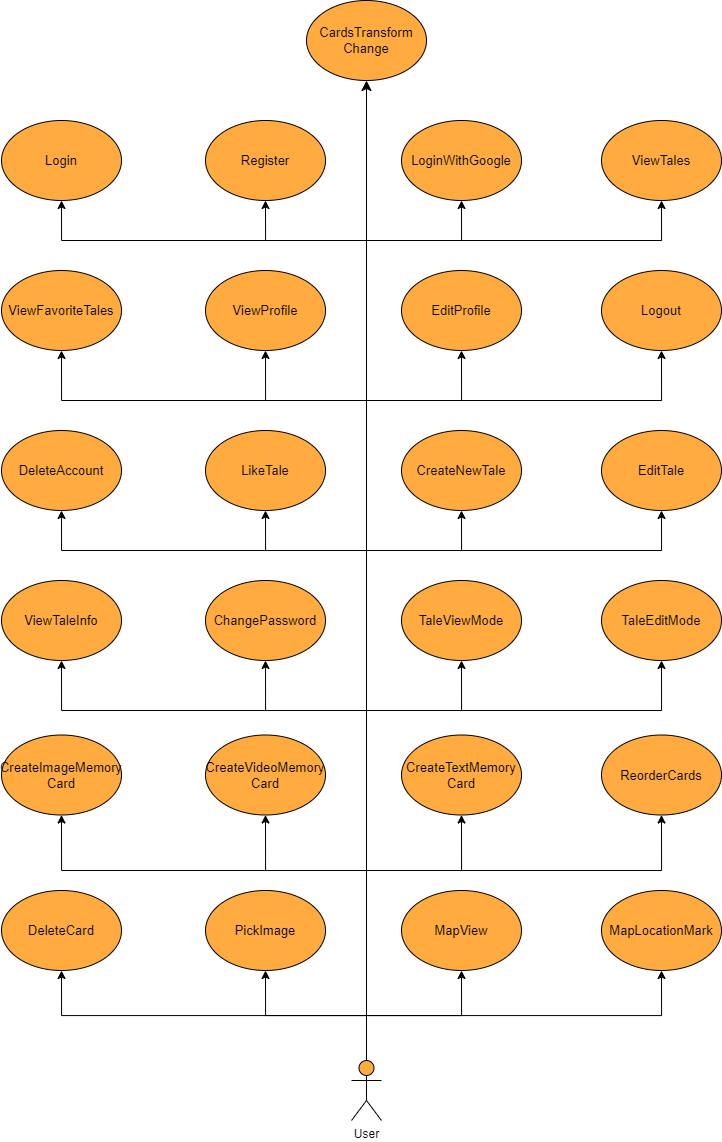

The diagram above was exported from draw.io. Its source (the exported page's mxGraphModel, read from the mxfile embedded in the PNG):
<mxGraphModel dx="565" dy="2106" grid="1" gridSize="10" guides="1" tooltips="1" connect="1" arrows="1" fold="1" page="1" pageScale="1" pageWidth="827" pageHeight="1169" math="0" shadow="0">
  <root>
    <mxCell id="0" />
    <mxCell id="1" parent="0" />
    <mxCell id="ET9aBbZn6iqBtlQ4xHGF-1" value="Register" style="ellipse;whiteSpace=wrap;html=1;fillColor=#ffab40;fontSize=13;" parent="1" vertex="1">
      <mxGeometry x="354" y="-110" width="120" height="80" as="geometry" />
    </mxCell>
    <mxCell id="ET9aBbZn6iqBtlQ4xHGF-2" value="LoginWithGoogle" style="ellipse;whiteSpace=wrap;html=1;fillColor=#ffab40;fontSize=13;" parent="1" vertex="1">
      <mxGeometry x="550" y="-110" width="120" height="80" as="geometry" />
    </mxCell>
    <mxCell id="ET9aBbZn6iqBtlQ4xHGF-3" value="Login" style="ellipse;whiteSpace=wrap;html=1;fillColor=#ffab40;fontSize=13;" parent="1" vertex="1">
      <mxGeometry x="150" y="-110" width="120" height="80" as="geometry" />
    </mxCell>
    <mxCell id="ET9aBbZn6iqBtlQ4xHGF-4" value="ViewTales" style="ellipse;whiteSpace=wrap;html=1;fillColor=#ffab40;fontSize=13;" parent="1" vertex="1">
      <mxGeometry x="750" y="-110" width="120" height="80" as="geometry" />
    </mxCell>
    <mxCell id="ET9aBbZn6iqBtlQ4xHGF-5" value="ViewProfile" style="ellipse;whiteSpace=wrap;html=1;fillColor=#ffab40;fontSize=13;" parent="1" vertex="1">
      <mxGeometry x="354" y="40" width="120" height="80" as="geometry" />
    </mxCell>
    <mxCell id="ET9aBbZn6iqBtlQ4xHGF-6" value="EditProfile" style="ellipse;whiteSpace=wrap;html=1;fillColor=#ffab40;fontSize=13;" parent="1" vertex="1">
      <mxGeometry x="550" y="40" width="120" height="80" as="geometry" />
    </mxCell>
    <mxCell id="ET9aBbZn6iqBtlQ4xHGF-7" value="ViewFavoriteTales" style="ellipse;whiteSpace=wrap;html=1;fillColor=#ffab40;fontSize=13;" parent="1" vertex="1">
      <mxGeometry x="150" y="40" width="120" height="80" as="geometry" />
    </mxCell>
    <mxCell id="ET9aBbZn6iqBtlQ4xHGF-8" value="Logout" style="ellipse;whiteSpace=wrap;html=1;fillColor=#ffab40;fontSize=13;" parent="1" vertex="1">
      <mxGeometry x="750" y="40" width="120" height="80" as="geometry" />
    </mxCell>
    <mxCell id="ET9aBbZn6iqBtlQ4xHGF-10" value="LikeTale" style="ellipse;whiteSpace=wrap;html=1;fillColor=#ffab40;fontSize=13;" parent="1" vertex="1">
      <mxGeometry x="354" y="200" width="120" height="80" as="geometry" />
    </mxCell>
    <mxCell id="ET9aBbZn6iqBtlQ4xHGF-11" value="CreateNewTale" style="ellipse;whiteSpace=wrap;html=1;fillColor=#ffab40;fontSize=13;" parent="1" vertex="1">
      <mxGeometry x="550" y="200" width="120" height="80" as="geometry" />
    </mxCell>
    <mxCell id="ET9aBbZn6iqBtlQ4xHGF-12" value="DeleteAccount" style="ellipse;whiteSpace=wrap;html=1;fillColor=#ffab40;fontSize=13;" parent="1" vertex="1">
      <mxGeometry x="150" y="200" width="120" height="80" as="geometry" />
    </mxCell>
    <mxCell id="ET9aBbZn6iqBtlQ4xHGF-13" value="EditTale" style="ellipse;whiteSpace=wrap;html=1;fillColor=#ffab40;fontSize=13;" parent="1" vertex="1">
      <mxGeometry x="750" y="200" width="120" height="80" as="geometry" />
    </mxCell>
    <mxCell id="ET9aBbZn6iqBtlQ4xHGF-14" value="ChangePassword" style="ellipse;whiteSpace=wrap;html=1;fillColor=#ffab40;fontSize=13;" parent="1" vertex="1">
      <mxGeometry x="354" y="350" width="120" height="80" as="geometry" />
    </mxCell>
    <mxCell id="ET9aBbZn6iqBtlQ4xHGF-15" value="TaleViewMode" style="ellipse;whiteSpace=wrap;html=1;fillColor=#ffab40;fontSize=13;" parent="1" vertex="1">
      <mxGeometry x="550" y="350" width="120" height="80" as="geometry" />
    </mxCell>
    <mxCell id="ET9aBbZn6iqBtlQ4xHGF-16" value="ViewTaleInfo" style="ellipse;whiteSpace=wrap;html=1;fillColor=#ffab40;fontSize=13;" parent="1" vertex="1">
      <mxGeometry x="150" y="350" width="120" height="80" as="geometry" />
    </mxCell>
    <mxCell id="ET9aBbZn6iqBtlQ4xHGF-17" value="TaleEditMode" style="ellipse;whiteSpace=wrap;html=1;fillColor=#ffab40;fontSize=13;" parent="1" vertex="1">
      <mxGeometry x="750" y="350" width="120" height="80" as="geometry" />
    </mxCell>
    <mxCell id="ET9aBbZn6iqBtlQ4xHGF-18" value="CreateVideoMemory&lt;br style=&quot;font-size: 13px;&quot;&gt;Card" style="ellipse;whiteSpace=wrap;html=1;fillColor=#ffab40;fontSize=13;" parent="1" vertex="1">
      <mxGeometry x="354" y="504.5" width="120" height="80" as="geometry" />
    </mxCell>
    <mxCell id="ET9aBbZn6iqBtlQ4xHGF-19" value="CreateTextMemory&lt;br style=&quot;font-size: 13px;&quot;&gt;Card" style="ellipse;whiteSpace=wrap;html=1;fillColor=#ffab40;fontSize=13;" parent="1" vertex="1">
      <mxGeometry x="550" y="504.5" width="120" height="80" as="geometry" />
    </mxCell>
    <mxCell id="ET9aBbZn6iqBtlQ4xHGF-20" value="CreateImageMemory&lt;br style=&quot;font-size: 13px;&quot;&gt;Card" style="ellipse;whiteSpace=wrap;html=1;fillColor=#ffab40;fontSize=13;" parent="1" vertex="1">
      <mxGeometry x="150" y="504.5" width="120" height="80" as="geometry" />
    </mxCell>
    <mxCell id="ET9aBbZn6iqBtlQ4xHGF-21" value="ReorderCards" style="ellipse;whiteSpace=wrap;html=1;fillColor=#ffab40;fontSize=13;" parent="1" vertex="1">
      <mxGeometry x="750" y="504.5" width="120" height="80" as="geometry" />
    </mxCell>
    <mxCell id="ET9aBbZn6iqBtlQ4xHGF-25" value="PickImage" style="ellipse;whiteSpace=wrap;html=1;fillColor=#ffab40;fontSize=13;" parent="1" vertex="1">
      <mxGeometry x="354" y="660" width="120" height="80" as="geometry" />
    </mxCell>
    <mxCell id="ET9aBbZn6iqBtlQ4xHGF-26" value="MapView" style="ellipse;whiteSpace=wrap;html=1;fillColor=#ffab40;fontSize=13;" parent="1" vertex="1">
      <mxGeometry x="550" y="660" width="120" height="80" as="geometry" />
    </mxCell>
    <mxCell id="ET9aBbZn6iqBtlQ4xHGF-27" value="DeleteCard" style="ellipse;whiteSpace=wrap;html=1;fillColor=#ffab40;fontSize=13;" parent="1" vertex="1">
      <mxGeometry x="150" y="660" width="120" height="80" as="geometry" />
    </mxCell>
    <mxCell id="ET9aBbZn6iqBtlQ4xHGF-28" value="MapLocationMark" style="ellipse;whiteSpace=wrap;html=1;fillColor=#ffab40;fontSize=13;" parent="1" vertex="1">
      <mxGeometry x="750" y="660" width="120" height="80" as="geometry" />
    </mxCell>
    <mxCell id="ET9aBbZn6iqBtlQ4xHGF-35" style="edgeStyle=orthogonalEdgeStyle;rounded=0;orthogonalLoop=1;jettySize=auto;html=1;exitX=0.5;exitY=0;exitDx=0;exitDy=0;exitPerimeter=0;entryX=0.5;entryY=1;entryDx=0;entryDy=0;" parent="1" source="ET9aBbZn6iqBtlQ4xHGF-33" target="ET9aBbZn6iqBtlQ4xHGF-26" edge="1">
      <mxGeometry relative="1" as="geometry" />
    </mxCell>
    <mxCell id="ET9aBbZn6iqBtlQ4xHGF-36" style="edgeStyle=orthogonalEdgeStyle;rounded=0;orthogonalLoop=1;jettySize=auto;html=1;exitX=0.5;exitY=0;exitDx=0;exitDy=0;exitPerimeter=0;entryX=0.5;entryY=1;entryDx=0;entryDy=0;" parent="1" source="ET9aBbZn6iqBtlQ4xHGF-33" target="ET9aBbZn6iqBtlQ4xHGF-28" edge="1">
      <mxGeometry relative="1" as="geometry" />
    </mxCell>
    <mxCell id="ET9aBbZn6iqBtlQ4xHGF-37" style="edgeStyle=orthogonalEdgeStyle;rounded=0;orthogonalLoop=1;jettySize=auto;html=1;exitX=0.5;exitY=0;exitDx=0;exitDy=0;exitPerimeter=0;entryX=0.5;entryY=1;entryDx=0;entryDy=0;" parent="1" source="ET9aBbZn6iqBtlQ4xHGF-33" target="ET9aBbZn6iqBtlQ4xHGF-25" edge="1">
      <mxGeometry relative="1" as="geometry" />
    </mxCell>
    <mxCell id="ET9aBbZn6iqBtlQ4xHGF-38" style="edgeStyle=orthogonalEdgeStyle;rounded=0;orthogonalLoop=1;jettySize=auto;html=1;exitX=0.5;exitY=0;exitDx=0;exitDy=0;exitPerimeter=0;entryX=0.5;entryY=1;entryDx=0;entryDy=0;" parent="1" source="ET9aBbZn6iqBtlQ4xHGF-33" target="ET9aBbZn6iqBtlQ4xHGF-27" edge="1">
      <mxGeometry relative="1" as="geometry" />
    </mxCell>
    <mxCell id="ET9aBbZn6iqBtlQ4xHGF-39" style="edgeStyle=orthogonalEdgeStyle;rounded=0;orthogonalLoop=1;jettySize=auto;html=1;exitX=0.5;exitY=0;exitDx=0;exitDy=0;exitPerimeter=0;entryX=0.5;entryY=1;entryDx=0;entryDy=0;" parent="1" source="ET9aBbZn6iqBtlQ4xHGF-33" target="ET9aBbZn6iqBtlQ4xHGF-19" edge="1">
      <mxGeometry relative="1" as="geometry">
        <Array as="points">
          <mxPoint x="515" y="640" />
          <mxPoint x="610" y="640" />
        </Array>
      </mxGeometry>
    </mxCell>
    <mxCell id="ET9aBbZn6iqBtlQ4xHGF-40" style="edgeStyle=orthogonalEdgeStyle;rounded=0;orthogonalLoop=1;jettySize=auto;html=1;exitX=0.5;exitY=0;exitDx=0;exitDy=0;exitPerimeter=0;entryX=0.5;entryY=1;entryDx=0;entryDy=0;" parent="1" source="ET9aBbZn6iqBtlQ4xHGF-33" target="ET9aBbZn6iqBtlQ4xHGF-21" edge="1">
      <mxGeometry relative="1" as="geometry">
        <Array as="points">
          <mxPoint x="515" y="640" />
          <mxPoint x="810" y="640" />
        </Array>
      </mxGeometry>
    </mxCell>
    <mxCell id="ET9aBbZn6iqBtlQ4xHGF-41" style="edgeStyle=orthogonalEdgeStyle;rounded=0;orthogonalLoop=1;jettySize=auto;html=1;exitX=0.5;exitY=0;exitDx=0;exitDy=0;exitPerimeter=0;entryX=0.5;entryY=1;entryDx=0;entryDy=0;" parent="1" source="ET9aBbZn6iqBtlQ4xHGF-33" target="ET9aBbZn6iqBtlQ4xHGF-18" edge="1">
      <mxGeometry relative="1" as="geometry">
        <Array as="points">
          <mxPoint x="515" y="640" />
          <mxPoint x="414" y="640" />
        </Array>
      </mxGeometry>
    </mxCell>
    <mxCell id="ET9aBbZn6iqBtlQ4xHGF-42" style="edgeStyle=orthogonalEdgeStyle;rounded=0;orthogonalLoop=1;jettySize=auto;html=1;exitX=0.5;exitY=0;exitDx=0;exitDy=0;exitPerimeter=0;entryX=0.5;entryY=1;entryDx=0;entryDy=0;" parent="1" source="ET9aBbZn6iqBtlQ4xHGF-33" target="ET9aBbZn6iqBtlQ4xHGF-20" edge="1">
      <mxGeometry relative="1" as="geometry">
        <Array as="points">
          <mxPoint x="515" y="640" />
          <mxPoint x="210" y="640" />
        </Array>
      </mxGeometry>
    </mxCell>
    <mxCell id="ET9aBbZn6iqBtlQ4xHGF-43" style="edgeStyle=orthogonalEdgeStyle;rounded=0;orthogonalLoop=1;jettySize=auto;html=1;exitX=0.5;exitY=0;exitDx=0;exitDy=0;exitPerimeter=0;entryX=0.5;entryY=1;entryDx=0;entryDy=0;" parent="1" source="ET9aBbZn6iqBtlQ4xHGF-33" target="ET9aBbZn6iqBtlQ4xHGF-15" edge="1">
      <mxGeometry relative="1" as="geometry">
        <Array as="points">
          <mxPoint x="515" y="480" />
          <mxPoint x="610" y="480" />
        </Array>
      </mxGeometry>
    </mxCell>
    <mxCell id="ET9aBbZn6iqBtlQ4xHGF-44" style="edgeStyle=orthogonalEdgeStyle;rounded=0;orthogonalLoop=1;jettySize=auto;html=1;exitX=0.5;exitY=0;exitDx=0;exitDy=0;exitPerimeter=0;entryX=0.5;entryY=1;entryDx=0;entryDy=0;" parent="1" source="ET9aBbZn6iqBtlQ4xHGF-33" target="ET9aBbZn6iqBtlQ4xHGF-17" edge="1">
      <mxGeometry relative="1" as="geometry">
        <Array as="points">
          <mxPoint x="515" y="480" />
          <mxPoint x="810" y="480" />
        </Array>
      </mxGeometry>
    </mxCell>
    <mxCell id="ET9aBbZn6iqBtlQ4xHGF-45" style="edgeStyle=orthogonalEdgeStyle;rounded=0;orthogonalLoop=1;jettySize=auto;html=1;exitX=0.5;exitY=0;exitDx=0;exitDy=0;exitPerimeter=0;entryX=0.5;entryY=1;entryDx=0;entryDy=0;" parent="1" source="ET9aBbZn6iqBtlQ4xHGF-33" target="ET9aBbZn6iqBtlQ4xHGF-14" edge="1">
      <mxGeometry relative="1" as="geometry">
        <Array as="points">
          <mxPoint x="515" y="480" />
          <mxPoint x="414" y="480" />
        </Array>
      </mxGeometry>
    </mxCell>
    <mxCell id="ET9aBbZn6iqBtlQ4xHGF-46" style="edgeStyle=orthogonalEdgeStyle;rounded=0;orthogonalLoop=1;jettySize=auto;html=1;exitX=0.5;exitY=0;exitDx=0;exitDy=0;exitPerimeter=0;entryX=0.5;entryY=1;entryDx=0;entryDy=0;" parent="1" source="ET9aBbZn6iqBtlQ4xHGF-33" target="ET9aBbZn6iqBtlQ4xHGF-16" edge="1">
      <mxGeometry relative="1" as="geometry">
        <Array as="points">
          <mxPoint x="515" y="480" />
          <mxPoint x="210" y="480" />
        </Array>
      </mxGeometry>
    </mxCell>
    <mxCell id="ET9aBbZn6iqBtlQ4xHGF-47" style="edgeStyle=orthogonalEdgeStyle;rounded=0;orthogonalLoop=1;jettySize=auto;html=1;exitX=0.5;exitY=0;exitDx=0;exitDy=0;exitPerimeter=0;entryX=0.5;entryY=1;entryDx=0;entryDy=0;" parent="1" source="ET9aBbZn6iqBtlQ4xHGF-33" target="ET9aBbZn6iqBtlQ4xHGF-11" edge="1">
      <mxGeometry relative="1" as="geometry">
        <Array as="points">
          <mxPoint x="515" y="320" />
          <mxPoint x="610" y="320" />
        </Array>
      </mxGeometry>
    </mxCell>
    <mxCell id="ET9aBbZn6iqBtlQ4xHGF-48" style="edgeStyle=orthogonalEdgeStyle;rounded=0;orthogonalLoop=1;jettySize=auto;html=1;exitX=0.5;exitY=0;exitDx=0;exitDy=0;exitPerimeter=0;entryX=0.5;entryY=1;entryDx=0;entryDy=0;" parent="1" source="ET9aBbZn6iqBtlQ4xHGF-33" target="ET9aBbZn6iqBtlQ4xHGF-13" edge="1">
      <mxGeometry relative="1" as="geometry">
        <Array as="points">
          <mxPoint x="515" y="320" />
          <mxPoint x="810" y="320" />
        </Array>
      </mxGeometry>
    </mxCell>
    <mxCell id="ET9aBbZn6iqBtlQ4xHGF-49" style="edgeStyle=orthogonalEdgeStyle;rounded=0;orthogonalLoop=1;jettySize=auto;html=1;exitX=0.5;exitY=0;exitDx=0;exitDy=0;exitPerimeter=0;entryX=0.5;entryY=1;entryDx=0;entryDy=0;" parent="1" source="ET9aBbZn6iqBtlQ4xHGF-33" target="ET9aBbZn6iqBtlQ4xHGF-10" edge="1">
      <mxGeometry relative="1" as="geometry">
        <Array as="points">
          <mxPoint x="515" y="320" />
          <mxPoint x="414" y="320" />
        </Array>
      </mxGeometry>
    </mxCell>
    <mxCell id="ET9aBbZn6iqBtlQ4xHGF-50" style="edgeStyle=orthogonalEdgeStyle;rounded=0;orthogonalLoop=1;jettySize=auto;html=1;exitX=0.5;exitY=0;exitDx=0;exitDy=0;exitPerimeter=0;entryX=0.5;entryY=1;entryDx=0;entryDy=0;" parent="1" source="ET9aBbZn6iqBtlQ4xHGF-33" target="ET9aBbZn6iqBtlQ4xHGF-12" edge="1">
      <mxGeometry relative="1" as="geometry">
        <Array as="points">
          <mxPoint x="515" y="320" />
          <mxPoint x="210" y="320" />
        </Array>
      </mxGeometry>
    </mxCell>
    <mxCell id="ET9aBbZn6iqBtlQ4xHGF-52" style="edgeStyle=orthogonalEdgeStyle;rounded=0;orthogonalLoop=1;jettySize=auto;html=1;exitX=0.5;exitY=0;exitDx=0;exitDy=0;exitPerimeter=0;entryX=0.5;entryY=1;entryDx=0;entryDy=0;" parent="1" source="ET9aBbZn6iqBtlQ4xHGF-33" target="ET9aBbZn6iqBtlQ4xHGF-8" edge="1">
      <mxGeometry relative="1" as="geometry">
        <Array as="points">
          <mxPoint x="515" y="170" />
          <mxPoint x="810" y="170" />
        </Array>
      </mxGeometry>
    </mxCell>
    <mxCell id="ET9aBbZn6iqBtlQ4xHGF-53" style="edgeStyle=orthogonalEdgeStyle;rounded=0;orthogonalLoop=1;jettySize=auto;html=1;exitX=0.5;exitY=0;exitDx=0;exitDy=0;exitPerimeter=0;entryX=0.5;entryY=1;entryDx=0;entryDy=0;" parent="1" source="ET9aBbZn6iqBtlQ4xHGF-33" target="ET9aBbZn6iqBtlQ4xHGF-6" edge="1">
      <mxGeometry relative="1" as="geometry">
        <Array as="points">
          <mxPoint x="515" y="170" />
          <mxPoint x="610" y="170" />
        </Array>
      </mxGeometry>
    </mxCell>
    <mxCell id="ET9aBbZn6iqBtlQ4xHGF-54" style="edgeStyle=orthogonalEdgeStyle;rounded=0;orthogonalLoop=1;jettySize=auto;html=1;exitX=0.5;exitY=0;exitDx=0;exitDy=0;exitPerimeter=0;entryX=0.5;entryY=1;entryDx=0;entryDy=0;" parent="1" source="ET9aBbZn6iqBtlQ4xHGF-33" target="ET9aBbZn6iqBtlQ4xHGF-5" edge="1">
      <mxGeometry relative="1" as="geometry">
        <Array as="points">
          <mxPoint x="515" y="170" />
          <mxPoint x="414" y="170" />
        </Array>
      </mxGeometry>
    </mxCell>
    <mxCell id="ET9aBbZn6iqBtlQ4xHGF-55" style="edgeStyle=orthogonalEdgeStyle;rounded=0;orthogonalLoop=1;jettySize=auto;html=1;exitX=0.5;exitY=0;exitDx=0;exitDy=0;exitPerimeter=0;entryX=0.5;entryY=1;entryDx=0;entryDy=0;" parent="1" source="ET9aBbZn6iqBtlQ4xHGF-33" target="ET9aBbZn6iqBtlQ4xHGF-7" edge="1">
      <mxGeometry relative="1" as="geometry">
        <Array as="points">
          <mxPoint x="515" y="170" />
          <mxPoint x="210" y="170" />
        </Array>
      </mxGeometry>
    </mxCell>
    <mxCell id="ET9aBbZn6iqBtlQ4xHGF-57" style="edgeStyle=orthogonalEdgeStyle;rounded=0;orthogonalLoop=1;jettySize=auto;html=1;exitX=0.5;exitY=0;exitDx=0;exitDy=0;exitPerimeter=0;entryX=0.5;entryY=1;entryDx=0;entryDy=0;" parent="1" source="ET9aBbZn6iqBtlQ4xHGF-33" target="ET9aBbZn6iqBtlQ4xHGF-2" edge="1">
      <mxGeometry relative="1" as="geometry">
        <Array as="points">
          <mxPoint x="515" y="10" />
          <mxPoint x="610" y="10" />
        </Array>
      </mxGeometry>
    </mxCell>
    <mxCell id="ET9aBbZn6iqBtlQ4xHGF-58" style="edgeStyle=orthogonalEdgeStyle;rounded=0;orthogonalLoop=1;jettySize=auto;html=1;exitX=0.5;exitY=0;exitDx=0;exitDy=0;exitPerimeter=0;entryX=0.5;entryY=1;entryDx=0;entryDy=0;" parent="1" source="ET9aBbZn6iqBtlQ4xHGF-33" target="ET9aBbZn6iqBtlQ4xHGF-4" edge="1">
      <mxGeometry relative="1" as="geometry">
        <Array as="points">
          <mxPoint x="515" y="10" />
          <mxPoint x="810" y="10" />
        </Array>
      </mxGeometry>
    </mxCell>
    <mxCell id="ET9aBbZn6iqBtlQ4xHGF-59" style="edgeStyle=orthogonalEdgeStyle;rounded=0;orthogonalLoop=1;jettySize=auto;html=1;exitX=0.5;exitY=0;exitDx=0;exitDy=0;exitPerimeter=0;entryX=0.5;entryY=1;entryDx=0;entryDy=0;" parent="1" source="ET9aBbZn6iqBtlQ4xHGF-33" target="ET9aBbZn6iqBtlQ4xHGF-1" edge="1">
      <mxGeometry relative="1" as="geometry">
        <Array as="points">
          <mxPoint x="515" y="10" />
          <mxPoint x="414" y="10" />
        </Array>
      </mxGeometry>
    </mxCell>
    <mxCell id="ET9aBbZn6iqBtlQ4xHGF-60" style="edgeStyle=orthogonalEdgeStyle;rounded=0;orthogonalLoop=1;jettySize=auto;html=1;exitX=0.5;exitY=0;exitDx=0;exitDy=0;exitPerimeter=0;entryX=0.5;entryY=1;entryDx=0;entryDy=0;" parent="1" source="ET9aBbZn6iqBtlQ4xHGF-33" target="ET9aBbZn6iqBtlQ4xHGF-3" edge="1">
      <mxGeometry relative="1" as="geometry">
        <Array as="points">
          <mxPoint x="515" y="10" />
          <mxPoint x="210" y="10" />
        </Array>
      </mxGeometry>
    </mxCell>
    <mxCell id="PF5ctLDPqeCvGLf0qI15-2" style="edgeStyle=none;curved=1;rounded=0;orthogonalLoop=1;jettySize=auto;html=1;exitX=0.5;exitY=0.5;exitDx=0;exitDy=0;exitPerimeter=0;entryX=0.5;entryY=1;entryDx=0;entryDy=0;fontSize=12;startSize=8;endSize=8;" parent="1" source="ET9aBbZn6iqBtlQ4xHGF-33" target="PF5ctLDPqeCvGLf0qI15-1" edge="1">
      <mxGeometry relative="1" as="geometry" />
    </mxCell>
    <mxCell id="ET9aBbZn6iqBtlQ4xHGF-33" value="User" style="shape=umlActor;verticalLabelPosition=bottom;verticalAlign=top;html=1;outlineConnect=0;fillColor=#ffab40;" parent="1" vertex="1">
      <mxGeometry x="500" y="830" width="30" height="60" as="geometry" />
    </mxCell>
    <mxCell id="PF5ctLDPqeCvGLf0qI15-1" value="CardsTransform&lt;br style=&quot;font-size: 13px;&quot;&gt;Change" style="ellipse;whiteSpace=wrap;html=1;fillColor=#ffab40;fontSize=13;" parent="1" vertex="1">
      <mxGeometry x="455" y="-230" width="120" height="80" as="geometry" />
    </mxCell>
  </root>
</mxGraphModel>